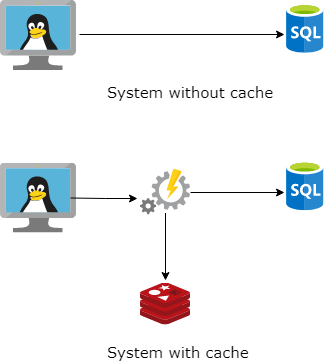

The diagram above was exported from draw.io. Its source (the exported page's mxGraphModel, read from the mxfile embedded in the PNG):
<mxGraphModel dx="870" dy="513" grid="1" gridSize="10" guides="1" tooltips="1" connect="1" arrows="1" fold="1" page="1" pageScale="1" pageWidth="850" pageHeight="1100" math="0" shadow="0">
  <root>
    <mxCell id="0" />
    <mxCell id="1" parent="0" />
    <mxCell id="pcneX5y0iIxGGTVT5-s4-3" style="edgeStyle=orthogonalEdgeStyle;rounded=0;orthogonalLoop=1;jettySize=auto;html=1;entryX=-0.058;entryY=0.622;entryDx=0;entryDy=0;entryPerimeter=0;exitX=1.036;exitY=0.486;exitDx=0;exitDy=0;exitPerimeter=0;" edge="1" parent="1" source="pcneX5y0iIxGGTVT5-s4-1" target="pcneX5y0iIxGGTVT5-s4-2">
      <mxGeometry relative="1" as="geometry" />
    </mxCell>
    <mxCell id="pcneX5y0iIxGGTVT5-s4-1" value="" style="aspect=fixed;html=1;perimeter=none;align=center;shadow=0;dashed=0;image;fontSize=12;image=img/lib/mscae/VirtualMachineLinux.svg;" vertex="1" parent="1">
      <mxGeometry x="120" y="140" width="76" height="70" as="geometry" />
    </mxCell>
    <mxCell id="pcneX5y0iIxGGTVT5-s4-2" value="" style="aspect=fixed;html=1;perimeter=none;align=center;shadow=0;dashed=0;image;fontSize=12;image=img/lib/mscae/SQL_Database_generic.svg;" vertex="1" parent="1">
      <mxGeometry x="406" y="143" width="37.5" height="50" as="geometry" />
    </mxCell>
    <mxCell id="pcneX5y0iIxGGTVT5-s4-4" style="edgeStyle=orthogonalEdgeStyle;rounded=0;orthogonalLoop=1;jettySize=auto;html=1;entryX=-0.058;entryY=0.622;entryDx=0;entryDy=0;entryPerimeter=0;exitX=1;exitY=0.5;exitDx=0;exitDy=0;exitPerimeter=0;" edge="1" parent="1" source="pcneX5y0iIxGGTVT5-s4-7" target="pcneX5y0iIxGGTVT5-s4-6">
      <mxGeometry relative="1" as="geometry" />
    </mxCell>
    <mxCell id="pcneX5y0iIxGGTVT5-s4-5" value="" style="aspect=fixed;html=1;perimeter=none;align=center;shadow=0;dashed=0;image;fontSize=12;image=img/lib/mscae/VirtualMachineLinux.svg;" vertex="1" parent="1">
      <mxGeometry x="120" y="302.5" width="76" height="70" as="geometry" />
    </mxCell>
    <mxCell id="pcneX5y0iIxGGTVT5-s4-6" value="" style="aspect=fixed;html=1;perimeter=none;align=center;shadow=0;dashed=0;image;fontSize=12;image=img/lib/mscae/SQL_Database_generic.svg;" vertex="1" parent="1">
      <mxGeometry x="406" y="300.5" width="37.5" height="50" as="geometry" />
    </mxCell>
    <mxCell id="pcneX5y0iIxGGTVT5-s4-10" style="edgeStyle=orthogonalEdgeStyle;rounded=0;orthogonalLoop=1;jettySize=auto;html=1;entryX=0.491;entryY=-0.048;entryDx=0;entryDy=0;entryPerimeter=0;" edge="1" parent="1" target="pcneX5y0iIxGGTVT5-s4-9">
      <mxGeometry relative="1" as="geometry">
        <mxPoint x="285" y="352.5" as="sourcePoint" />
      </mxGeometry>
    </mxCell>
    <mxCell id="pcneX5y0iIxGGTVT5-s4-7" value="" style="aspect=fixed;html=1;perimeter=none;align=center;shadow=0;dashed=0;image;fontSize=12;image=img/lib/mscae/Automation.svg;" vertex="1" parent="1">
      <mxGeometry x="260" y="306.5" width="50" height="50" as="geometry" />
    </mxCell>
    <mxCell id="pcneX5y0iIxGGTVT5-s4-8" style="edgeStyle=orthogonalEdgeStyle;rounded=0;orthogonalLoop=1;jettySize=auto;html=1;entryX=-0.058;entryY=0.622;entryDx=0;entryDy=0;entryPerimeter=0;" edge="1" parent="1" target="pcneX5y0iIxGGTVT5-s4-7">
      <mxGeometry relative="1" as="geometry">
        <mxPoint x="190" y="337.5" as="sourcePoint" />
        <mxPoint x="404" y="337.5" as="targetPoint" />
      </mxGeometry>
    </mxCell>
    <mxCell id="pcneX5y0iIxGGTVT5-s4-9" value="" style="aspect=fixed;html=1;perimeter=none;align=center;shadow=0;dashed=0;image;fontSize=12;image=img/lib/mscae/Cache_Redis_Product.svg;" vertex="1" parent="1">
      <mxGeometry x="260" y="422.5" width="50" height="42" as="geometry" />
    </mxCell>
    <mxCell id="pcneX5y0iIxGGTVT5-s4-11" value="System with cache" style="text;html=1;resizable=0;points=[];autosize=1;align=left;verticalAlign=top;spacingTop=-4;fontSize=15;fontFamily=Verdana;" vertex="1" parent="1">
      <mxGeometry x="225" y="479.5" width="120" height="20" as="geometry" />
    </mxCell>
    <mxCell id="pcneX5y0iIxGGTVT5-s4-12" value="System without cache" style="text;html=1;resizable=0;points=[];autosize=1;align=left;verticalAlign=top;spacingTop=-4;fontSize=15;fontFamily=Verdana;" vertex="1" parent="1">
      <mxGeometry x="225" y="220" width="180" height="20" as="geometry" />
    </mxCell>
  </root>
</mxGraphModel>